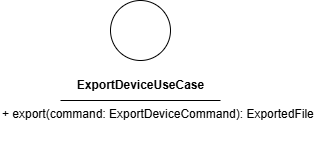

The diagram above was exported from draw.io. Its source (the exported page's mxGraphModel, read from the mxfile embedded in the PNG):
<mxGraphModel dx="202" dy="562" grid="1" gridSize="10" guides="1" tooltips="1" connect="1" arrows="1" fold="1" page="1" pageScale="1" pageWidth="850" pageHeight="1100" math="0" shadow="0">
  <root>
    <mxCell id="0" />
    <mxCell id="1" parent="0" />
    <mxCell id="3" value="" style="ellipse;whiteSpace=wrap;html=1;aspect=fixed;" parent="1" vertex="1">
      <mxGeometry x="180" y="150" width="60" height="60" as="geometry" />
    </mxCell>
    <mxCell id="4" value="&lt;b&gt;ExportDeviceUseCase&lt;/b&gt;" style="text;html=1;align=center;verticalAlign=middle;resizable=0;points=[];autosize=1;strokeColor=none;fillColor=none;" parent="1" vertex="1">
      <mxGeometry x="135" y="220" width="150" height="30" as="geometry" />
    </mxCell>
    <mxCell id="5" value="" style="endArrow=none;html=1;" parent="1" edge="1">
      <mxGeometry width="50" height="50" relative="1" as="geometry">
        <mxPoint x="130" y="250" as="sourcePoint" />
        <mxPoint x="290" y="250" as="targetPoint" />
        <Array as="points">
          <mxPoint x="210" y="250" />
        </Array>
      </mxGeometry>
    </mxCell>
    <mxCell id="6" value="+ export(command: ExportDeviceCommand): ExportedFile&lt;div&gt;&lt;br&gt;&lt;/div&gt;" style="text;whiteSpace=wrap;html=1;" parent="1" vertex="1">
      <mxGeometry x="70" y="250" width="330" height="40" as="geometry" />
    </mxCell>
  </root>
</mxGraphModel>